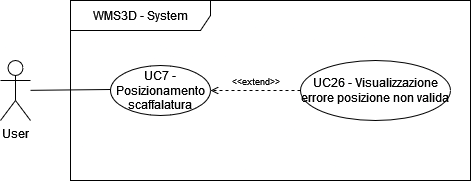

The diagram above was exported from draw.io. Its source (the exported page's mxGraphModel, read from the mxfile embedded in the PNG):
<mxGraphModel dx="1050" dy="483" grid="1" gridSize="10" guides="1" tooltips="1" connect="1" arrows="1" fold="1" page="1" pageScale="1" pageWidth="827" pageHeight="1169" math="0" shadow="0">
  <root>
    <mxCell id="0" />
    <mxCell id="1" parent="0" />
    <mxCell id="4BwgjcC-t7AZ2WxtZAjq-1" value="WMS3D - System" style="shape=umlFrame;whiteSpace=wrap;html=1;pointerEvents=0;width=140;height=30;" parent="1" vertex="1">
      <mxGeometry x="120" y="55" width="400" height="180" as="geometry" />
    </mxCell>
    <mxCell id="4BwgjcC-t7AZ2WxtZAjq-15" style="rounded=0;orthogonalLoop=1;jettySize=auto;html=1;entryX=0;entryY=0.5;entryDx=0;entryDy=0;endArrow=none;endFill=0;" parent="1" source="4BwgjcC-t7AZ2WxtZAjq-4" edge="1">
      <mxGeometry relative="1" as="geometry">
        <mxPoint x="160" y="144" as="targetPoint" />
      </mxGeometry>
    </mxCell>
    <mxCell id="4BwgjcC-t7AZ2WxtZAjq-4" value="User" style="shape=umlActor;verticalLabelPosition=bottom;verticalAlign=top;html=1;labelPosition=center;align=center;" parent="1" vertex="1">
      <mxGeometry x="50" y="115" width="30" height="60" as="geometry" />
    </mxCell>
    <mxCell id="4BwgjcC-t7AZ2WxtZAjq-9" value="UC7 - Posizionamento scaffalatura" style="ellipse;whiteSpace=wrap;html=1;" parent="1" vertex="1">
      <mxGeometry x="160" y="120" width="100" height="50" as="geometry" />
    </mxCell>
    <mxCell id="ZrfhVEDZ_7vospSLj18J-1" value="UC26 - Visualizzazione errore posizione non valida" style="ellipse;whiteSpace=wrap;html=1;" parent="1" vertex="1">
      <mxGeometry x="350" y="115" width="150" height="60" as="geometry" />
    </mxCell>
    <mxCell id="ZrfhVEDZ_7vospSLj18J-3" value="&lt;font style=&quot;font-size: 9px;&quot;&gt;&amp;lt;&amp;lt;extend&amp;gt;&amp;gt;&lt;/font&gt;" style="rounded=0;orthogonalLoop=1;jettySize=auto;html=1;exitX=0;exitY=0.5;exitDx=0;exitDy=0;entryX=1;entryY=0.5;entryDx=0;entryDy=0;dashed=1;endArrow=open;endFill=0;labelPosition=center;verticalLabelPosition=top;align=center;verticalAlign=bottom;" parent="1" source="ZrfhVEDZ_7vospSLj18J-1" target="4BwgjcC-t7AZ2WxtZAjq-9" edge="1">
      <mxGeometry relative="1" as="geometry">
        <mxPoint x="452" y="249.78679656440363" as="sourcePoint" />
        <mxPoint x="370" y="273.78679656440363" as="targetPoint" />
      </mxGeometry>
    </mxCell>
  </root>
</mxGraphModel>